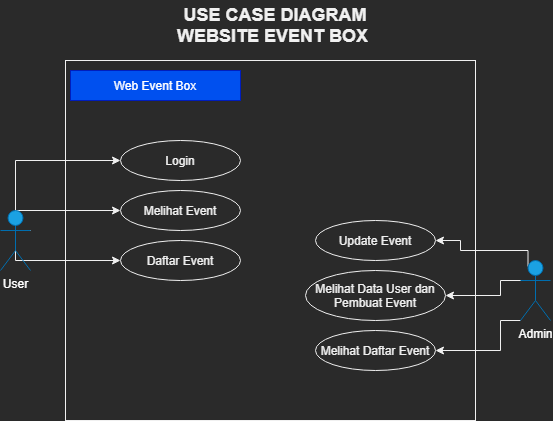

The diagram above was exported from draw.io. Its source (the exported page's mxGraphModel, read from the mxfile embedded in the PNG):
<mxGraphModel dx="648" dy="470" grid="1" gridSize="10" guides="1" tooltips="1" connect="1" arrows="1" fold="1" page="1" pageScale="1" pageWidth="850" pageHeight="1100" math="0" shadow="0">
  <root>
    <mxCell id="0" />
    <mxCell id="1" parent="0" />
    <mxCell id="fuWUEV3gtOqP4GBVIjAu-20" value="" style="rounded=0;whiteSpace=wrap;html=1;" vertex="1" parent="1">
      <mxGeometry x="115" y="80" width="410" height="360" as="geometry" />
    </mxCell>
    <mxCell id="fuWUEV3gtOqP4GBVIjAu-10" value="Web Event Box" style="rounded=0;whiteSpace=wrap;html=1;fillColor=#0050ef;strokeColor=#001DBC;fontColor=#ffffff;" vertex="1" parent="1">
      <mxGeometry x="120" y="90" width="170" height="30" as="geometry" />
    </mxCell>
    <mxCell id="fuWUEV3gtOqP4GBVIjAu-11" style="edgeStyle=orthogonalEdgeStyle;rounded=0;orthogonalLoop=1;jettySize=auto;html=1;exitX=1;exitY=0.3333333333333333;exitDx=0;exitDy=0;exitPerimeter=0;entryX=0;entryY=0.5;entryDx=0;entryDy=0;" edge="1" parent="1" source="fuWUEV3gtOqP4GBVIjAu-2" target="fuWUEV3gtOqP4GBVIjAu-3">
      <mxGeometry relative="1" as="geometry">
        <Array as="points">
          <mxPoint x="65" y="250" />
          <mxPoint x="65" y="180" />
        </Array>
      </mxGeometry>
    </mxCell>
    <mxCell id="fuWUEV3gtOqP4GBVIjAu-12" style="edgeStyle=orthogonalEdgeStyle;rounded=0;orthogonalLoop=1;jettySize=auto;html=1;exitX=0.5;exitY=0.5;exitDx=0;exitDy=0;exitPerimeter=0;entryX=0;entryY=0.5;entryDx=0;entryDy=0;" edge="1" parent="1" source="fuWUEV3gtOqP4GBVIjAu-2" target="fuWUEV3gtOqP4GBVIjAu-4">
      <mxGeometry relative="1" as="geometry">
        <Array as="points">
          <mxPoint x="65" y="230" />
        </Array>
      </mxGeometry>
    </mxCell>
    <mxCell id="fuWUEV3gtOqP4GBVIjAu-13" style="edgeStyle=orthogonalEdgeStyle;rounded=0;orthogonalLoop=1;jettySize=auto;html=1;exitX=0.5;exitY=0.5;exitDx=0;exitDy=0;exitPerimeter=0;entryX=0;entryY=0.5;entryDx=0;entryDy=0;" edge="1" parent="1" source="fuWUEV3gtOqP4GBVIjAu-2" target="fuWUEV3gtOqP4GBVIjAu-5">
      <mxGeometry relative="1" as="geometry">
        <Array as="points">
          <mxPoint x="65" y="280" />
        </Array>
      </mxGeometry>
    </mxCell>
    <mxCell id="fuWUEV3gtOqP4GBVIjAu-2" value="User" style="shape=umlActor;verticalLabelPosition=bottom;verticalAlign=top;html=1;outlineConnect=0;fillColor=#1ba1e2;strokeColor=#006EAF;fontColor=#ffffff;" vertex="1" parent="1">
      <mxGeometry x="50" y="230" width="30" height="60" as="geometry" />
    </mxCell>
    <mxCell id="fuWUEV3gtOqP4GBVIjAu-3" value="Login" style="ellipse;whiteSpace=wrap;html=1;" vertex="1" parent="1">
      <mxGeometry x="170" y="160" width="120" height="40" as="geometry" />
    </mxCell>
    <mxCell id="fuWUEV3gtOqP4GBVIjAu-4" value="Melihat Event" style="ellipse;whiteSpace=wrap;html=1;" vertex="1" parent="1">
      <mxGeometry x="170" y="210" width="120" height="40" as="geometry" />
    </mxCell>
    <mxCell id="fuWUEV3gtOqP4GBVIjAu-5" value="Daftar Event" style="ellipse;whiteSpace=wrap;html=1;" vertex="1" parent="1">
      <mxGeometry x="170" y="260" width="120" height="40" as="geometry" />
    </mxCell>
    <mxCell id="fuWUEV3gtOqP4GBVIjAu-31" style="edgeStyle=orthogonalEdgeStyle;rounded=0;orthogonalLoop=1;jettySize=auto;html=1;exitX=0.25;exitY=0.1;exitDx=0;exitDy=0;exitPerimeter=0;entryX=1;entryY=0.5;entryDx=0;entryDy=0;" edge="1" parent="1" source="fuWUEV3gtOqP4GBVIjAu-14" target="fuWUEV3gtOqP4GBVIjAu-18">
      <mxGeometry relative="1" as="geometry">
        <Array as="points">
          <mxPoint x="578" y="270" />
          <mxPoint x="510" y="270" />
          <mxPoint x="510" y="260" />
        </Array>
      </mxGeometry>
    </mxCell>
    <mxCell id="fuWUEV3gtOqP4GBVIjAu-32" style="edgeStyle=orthogonalEdgeStyle;rounded=0;orthogonalLoop=1;jettySize=auto;html=1;exitX=0.5;exitY=0.5;exitDx=0;exitDy=0;exitPerimeter=0;entryX=1;entryY=0.5;entryDx=0;entryDy=0;" edge="1" parent="1" source="fuWUEV3gtOqP4GBVIjAu-14" target="fuWUEV3gtOqP4GBVIjAu-17">
      <mxGeometry relative="1" as="geometry">
        <Array as="points">
          <mxPoint x="585" y="300" />
          <mxPoint x="550" y="300" />
          <mxPoint x="550" y="315" />
        </Array>
      </mxGeometry>
    </mxCell>
    <mxCell id="fuWUEV3gtOqP4GBVIjAu-35" style="edgeStyle=orthogonalEdgeStyle;rounded=0;orthogonalLoop=1;jettySize=auto;html=1;exitX=0;exitY=1;exitDx=0;exitDy=0;exitPerimeter=0;entryX=1;entryY=0.5;entryDx=0;entryDy=0;" edge="1" parent="1" source="fuWUEV3gtOqP4GBVIjAu-14" target="fuWUEV3gtOqP4GBVIjAu-34">
      <mxGeometry relative="1" as="geometry">
        <Array as="points">
          <mxPoint x="550" y="340" />
          <mxPoint x="550" y="370" />
        </Array>
      </mxGeometry>
    </mxCell>
    <mxCell id="fuWUEV3gtOqP4GBVIjAu-14" value="Admin" style="shape=umlActor;verticalLabelPosition=bottom;verticalAlign=top;html=1;outlineConnect=0;fillColor=#1ba1e2;strokeColor=#006EAF;fontColor=#ffffff;" vertex="1" parent="1">
      <mxGeometry x="570" y="280" width="30" height="60" as="geometry" />
    </mxCell>
    <mxCell id="fuWUEV3gtOqP4GBVIjAu-17" value="Melihat Data User dan Pembuat Event" style="ellipse;whiteSpace=wrap;html=1;" vertex="1" parent="1">
      <mxGeometry x="355" y="290" width="140" height="50" as="geometry" />
    </mxCell>
    <mxCell id="fuWUEV3gtOqP4GBVIjAu-18" value="Update Event" style="ellipse;whiteSpace=wrap;html=1;" vertex="1" parent="1">
      <mxGeometry x="365" y="240" width="120" height="40" as="geometry" />
    </mxCell>
    <mxCell id="fuWUEV3gtOqP4GBVIjAu-33" value="&lt;font style=&quot;font-size: 18px&quot;&gt;&lt;b&gt;USE CASE DIAGRAM&lt;br&gt;WEBSITE EVENT BOX&amp;nbsp;&lt;/b&gt;&lt;/font&gt;" style="text;html=1;strokeColor=none;fillColor=none;align=center;verticalAlign=middle;whiteSpace=wrap;rounded=0;" vertex="1" parent="1">
      <mxGeometry x="125" y="20" width="400" height="50" as="geometry" />
    </mxCell>
    <mxCell id="fuWUEV3gtOqP4GBVIjAu-34" value="Melihat Daftar Event" style="ellipse;whiteSpace=wrap;html=1;" vertex="1" parent="1">
      <mxGeometry x="365" y="350" width="120" height="40" as="geometry" />
    </mxCell>
  </root>
</mxGraphModel>